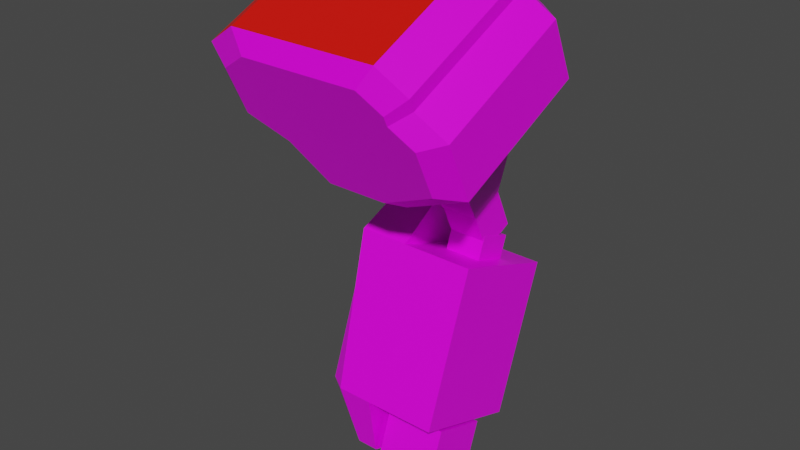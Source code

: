 # Source: mech_armr05.blend  (saved by Blender 2.92.15; exported with 4.5.12 LTS)
import bpy
from mathutils import Matrix  # noqa: F401  (used for matrix-valued properties, if any)

bpy.ops.wm.read_factory_settings(use_empty=True)
scene = bpy.context.scene
scene.name = 'Scene'

# ---- collections
col_armr05 = bpy.data.collections.new('armr05'); scene.collection.children.link(col_armr05)

# ---- images (referenced by path relative to the original .blend; pixels are not part of the script)
import os
ASSET_DIR = os.environ.get("B2B_ASSET_DIR", "")  # directory of the original .blend (textures are referenced by path, not embedded)
HERE = os.path.dirname(os.path.abspath(__file__))  # packed textures are extracted next to this script under _unpacked/

def load_image(name, relpath, width, height, colorspace="sRGB"):
    """Load a texture the original file referenced (path relative to the .blend, or extracted next to this script)."""
    p = next((c for c in (os.path.join(HERE, relpath), os.path.join(ASSET_DIR, relpath)) if relpath and os.path.exists(c)), "")
    if p:
        img = bpy.data.images.load(p, check_existing=True)
        img.name = name
    else:  # same state as the original file: an image datablock whose file is absent (Cycles renders it pink)
        img = bpy.data.images.new(name, width, height)
        img.source = "FILE"
        img.filepath = "//" + (relpath or name)
    img.colorspace_settings.name = colorspace
    return img
img_tex_armr05_png = load_image('tex_armr05.png', 'tex_armr05.png', 1024, 1024, 'sRGB')

# ---- materials (node trees are filled in below, after node groups)
mat_mat_armr = bpy.data.materials.new('mat_armr')
mat_mat_armr.alpha_threshold = 0.0
mat_mat_armr.use_backface_culling = True
mat_mat_armr.use_transparent_shadow = False
mat_mat_armr.line_color = (0.0, 0.0, 0.0, 1.0)
mat_mat_team = bpy.data.materials.new('mat_team')
mat_mat_team.use_backface_culling = True
mat_mat_team.use_transparent_shadow = False

# ---- material node trees
mat_mat_armr.use_nodes = True; mat_mat_armr.node_tree.nodes.clear()
_N = mat_mat_armr.node_tree.nodes; _L = mat_mat_armr.node_tree.links
n0 = _N.new('ShaderNodeOutputMaterial'); n0.name = 'Material Output'; n0.location = (300, 300)
n1 = _N.new('ShaderNodeBsdfPrincipled'); n1.name = 'Principled BSDF'; n1.location = (10, 300)
n1.distribution = 'GGX'
n1.subsurface_method = 'BURLEY'
n1.inputs[2].default_value = 0.4
n1.inputs[3].default_value = 1.45
n1.inputs[27].default_value = (0.0, 0.0, 0.0, 1.0)
n1.inputs[28].default_value = 1.0
n2 = _N.new('ShaderNodeTexImage'); n2.name = 'Image Texture.001'; n2.location = (-254, 300)
n2.image = img_tex_armr05_png
n2.interpolation = 'Closest'
_L.new(n1.outputs[0], n0.inputs[0])
_L.new(n2.outputs[0], n1.inputs[0])
n0.is_active_output = True
mat_mat_team.use_nodes = True; mat_mat_team.node_tree.nodes.clear()
_N = mat_mat_team.node_tree.nodes; _L = mat_mat_team.node_tree.links
n0 = _N.new('ShaderNodeBsdfPrincipled'); n0.name = 'Principled BSDF'; n0.location = (10, 300)
n0.distribution = 'GGX'
n0.subsurface_method = 'BURLEY'
n0.inputs[0].default_value = (0.8, 0.004458, 0.0, 1.0)
n0.inputs[3].default_value = 1.45
n0.inputs[27].default_value = (0.0, 0.0, 0.0, 1.0)
n0.inputs[28].default_value = 1.0
n1 = _N.new('ShaderNodeOutputMaterial'); n1.name = 'Material Output'; n1.location = (300, 300)
_L.new(n0.outputs[0], n1.inputs[0])
n1.is_active_output = True

# ---- world
world_world = bpy.data.worlds.new('World'); scene.world = world_world
world_world.use_nodes = True; world_world.node_tree.nodes.clear()
_N = world_world.node_tree.nodes; _L = world_world.node_tree.links
n0 = _N.new('ShaderNodeOutputWorld'); n0.name = 'World Output'; n0.location = (300, 300)
n1 = _N.new('ShaderNodeBackground'); n1.name = 'Background'; n1.location = (10, 300)
n1.inputs[0].default_value = (0.05088, 0.05088, 0.05088, 1.0)
_L.new(n1.outputs[0], n0.inputs[0])
n0.is_active_output = True
world_world.color = (0.05088, 0.05088, 0.05088)
world_world.use_sun_shadow = False
world_world.sun_shadow_jitter_overblur = 0.0

# ---- meshes
me_arm = bpy.data.meshes.new('arm')
me_arm.from_pydata([(-0.1317, 0.05456, -0.6855), (-0.1317, -0.01474, -0.6603), (-0.2055, 0.05456, -0.6855), (-0.2055, -0.01474, -0.6603), (-0.1075, 0.03753, -0.8033), (-0.1075, -0.07735, -0.7614), (-0.2297, 0.03753, -0.8033), (-0.2297, -0.07735, -0.7614), (-0.09584, -0.0352, -0.09662), (-0.09584, 0.09671, -0.03511), (-0.2414, -0.0352, -0.09662), (-0.2414, 0.09671, -0.03511), (-0.09584, 0.001707, -0.1758), (-0.09584, 0.1336, -0.1143), (-0.2414, 0.001707, -0.1758), (-0.2414, 0.1336, -0.1143), (-0.1322, 0.08389, -0.2659), (-0.1322, 0.1498, -0.2352), (-0.205, 0.08389, -0.2659), (-0.205, 0.1498, -0.2352), (-0.205, 0.1868, -0.3143), (-0.205, 0.1208, -0.3451), (-0.1322, 0.1868, -0.3143), (-0.1322, 0.1208, -0.3451), (-0.09584, -0.08987, 0.02063), (-0.09584, 0.04203, 0.08214), (-0.2414, -0.08987, 0.02063), (-0.2414, 0.04203, 0.08214), (-0.1075, 0.07735, -0.6938), (-0.1075, -0.03753, -0.652), (-0.2297, 0.07735, -0.6938), (-0.2297, -0.03753, -0.652), (-0.1317, 0.1818, -0.336), (-0.1317, 0.1125, -0.3108), (-0.2055, 0.1818, -0.336), (-0.2055, 0.1125, -0.3108), (-0.01, -0.1085, -0.122), (-0.485, -0.1402, -0.05402), (-0.01, -0.1613, -0.008705), (-0.485, -0.193, 0.05927), (-0.41, -0.2141, 0.1046), (-0.06, -0.1824, 0.03661), (-0.16, -0.07678, -0.19), (-0.31, -0.07678, -0.19), (-0.385, -0.119, -0.09934), (-0.11, -0.2141, 0.1046), (-0.06, -0.193, 0.05927), (-0.01, 0.1634, 0.004792), (-0.485, 0.1317, 0.07277), (-0.01, 0.1106, 0.1181), (-0.485, 0.07889, 0.1861), (-0.41, 0.05776, 0.2314), (-0.06, 0.08945, 0.1634), (-0.16, 0.1951, -0.06318), (-0.31, 0.1951, -0.06318), (-0.385, 0.1528, 0.02745), (-0.11, 0.05776, 0.2314), (-0.06, 0.07889, 0.1861), (-0.05318, -0.1868, -0.02509), (-0.05318, -0.1445, -0.1157), (-0.3532, -0.153, -0.0976), (-0.4332, -0.1699, -0.06134), (-0.4332, -0.2121, 0.02929), (-0.09318, -0.2037, 0.01116), (-0.3732, -0.229, 0.06554), (-0.09318, -0.2121, 0.02929), (-0.1732, -0.1192, -0.1701), (-0.2932, -0.1192, -0.1701), (-0.1332, -0.229, 0.06554), (-0.05318, 0.1395, 0.1271), (-0.05318, 0.1818, 0.03642), (-0.3532, 0.1733, 0.05455), (-0.4332, 0.1564, 0.0908), (-0.4332, 0.1141, 0.1814), (-0.09318, 0.1226, 0.1633), (-0.3732, 0.09724, 0.2177), (-0.09318, 0.1141, 0.1814), (-0.1732, 0.2071, -0.01796), (-0.2932, 0.2071, -0.01796), (-0.1332, 0.09724, 0.2177), (-0.2714, 0.1378, -0.1787), (-0.3146, 0.1337, -0.19), (-0.2714, 0.2506, -0.2197), (-0.3146, 0.2465, -0.231), (-0.2426, 0.1029, -0.2746), (-0.329, 0.1029, -0.2746), (-0.2426, 0.2157, -0.3156), (-0.329, 0.2157, -0.3156), (-0.2426, 0.01985, -0.3273), (-0.3434, 0.01985, -0.3273), (-0.2426, 0.2454, -0.4094), (-0.3434, 0.2454, -0.4094), (-0.2426, -0.08686, -0.6205), (-0.3146, -0.08686, -0.6205), (-0.2426, 0.1387, -0.7026), (-0.3146, 0.1387, -0.7026), (-0.2429, -0.06758, -0.743), (-0.2861, -0.06758, -0.743), (-0.2429, 0.04518, -0.784), (-0.2861, 0.04518, -0.784), (-0.3512, 0.02321, -0.3883), (-0.3512, 0.2036, -0.454), (-0.3512, -0.06216, -0.6228), (-0.3512, 0.1183, -0.6885), (-0.3284, -0.04349, -0.7119), (-0.3284, 0.04672, -0.7447), (-0.09861, -0.08686, -0.6205), (-0.09861, 0.01985, -0.3273), (-0.09861, 0.1387, -0.7026), (-0.09861, 0.2454, -0.4094)], [], [(1, 33, 35, 3), (5, 7, 6, 4), (31, 7, 5, 29), (30, 6, 7, 31), (28, 4, 6, 30), (29, 5, 4, 28), (10, 26, 27, 11), (10, 14, 12, 8), (15, 19, 18, 14), (9, 13, 15, 11), (11, 15, 14, 10), (8, 12, 13, 9), (12, 16, 17, 13), (14, 18, 16, 12), (13, 17, 19, 15), (17, 22, 20, 19), (18, 21, 23, 16), (19, 20, 21, 18), (16, 23, 22, 17), (25, 27, 26, 24), (9, 25, 24, 8), (8, 24, 26, 10), (11, 27, 25, 9), (1, 29, 28, 0), (2, 30, 31, 3), (0, 28, 30, 2), (3, 31, 29, 1), (33, 32, 34, 35), (3, 35, 34, 2), (2, 34, 32, 0), (0, 32, 33, 1), (40, 39, 62, 64), (56, 57, 76, 79), (46, 41, 52, 57), (37, 39, 50, 48), (40, 45, 56, 51), (36, 42, 53, 47), (41, 38, 49, 52), (45, 46, 57, 56), (38, 36, 47, 49), (42, 43, 54, 53), (39, 40, 51, 50), (44, 37, 48, 55), (43, 44, 55, 54), (59, 58, 63, 65, 68, 64, 62, 61, 60, 67, 66), (37, 44, 60, 61), (44, 43, 67, 60), (41, 46, 65, 63), (39, 37, 61, 62), (45, 40, 64, 68), (42, 36, 59, 66), (38, 41, 63, 58), (46, 45, 68, 65), (36, 38, 58, 59), (43, 42, 66, 67), (70, 77, 78, 71, 72, 73, 75, 79, 76, 74, 69), (49, 47, 70, 69), (53, 54, 78, 77), (50, 51, 75, 73), (55, 48, 72, 71), (54, 55, 71, 78), (57, 52, 74, 76), (48, 50, 73, 72), (51, 56, 79, 75), (47, 53, 77, 70), (52, 49, 69, 74), (80, 82, 83, 81), (87, 86, 90, 91), (83, 82, 86, 87), (80, 81, 85, 84), (81, 83, 87, 85), (82, 80, 84, 86), (93, 89, 100, 102), (84, 85, 89, 88), (85, 87, 91, 89), (86, 84, 88, 90), (95, 94, 98, 99), (91, 90, 94, 95), (88, 89, 93, 92), (96, 97, 99, 98), (92, 93, 97, 96), (89, 91, 101, 100), (94, 92, 96, 98), (100, 101, 103, 102), (102, 103, 105, 104), (97, 93, 102, 104), (99, 97, 104, 105), (91, 95, 103, 101), (95, 99, 105, 103), (106, 108, 109, 107), (108, 94, 90, 109), (92, 106, 107, 88), (108, 106, 92, 94), (90, 88, 107, 109)])
me_arm.polygons.foreach_set('material_index', [0, 0, 0, 0, 0, 0, 0, 0, 0, 0, 0, 0, 0, 0, 0, 0, 0, 0, 0, 0, 0, 0, 0, 0, 0, 0, 0, 0, 0, 0, 0, 0, 0, 0, 1, 1, 0, 0, 0, 0, 0, 1, 0, 0, 0, 0, 0, 0, 0, 0, 0, 0, 0, 0, 0, 0, 0, 0, 0, 0, 0, 0, 0, 0, 0, 0, 0, 0, 0, 0, 0, 0, 0, 0, 0, 0, 0, 0, 0, 0, 0, 0, 0, 0, 0, 0, 0, 0, 0, 0, 0, 0, 0, 0])
_uv = me_arm.uv_layers.new(name='UVMap')
_uv.uv.foreach_set('vector', [0.8793, 0.5933, 0.8793, 0.775, 0.9176, 0.775, 0.9176, 0.5933, 0.8666, 0.5181, 0.9302, 0.5181, 0.9302, 0.5779, 0.8666, 0.5779, 0.9302, 0.5977, 0.9302, 0.5408, 0.8666, 0.5408, 0.8666, 0.5977, 0.2123, 0.5759, 0.1916, 0.519, 0.1319, 0.5408, 0.1526, 0.5977, 0.8666, 0.5759, 0.8666, 0.519, 0.9302, 0.519, 0.9302, 0.5759, 0.1526, 0.5977, 0.1319, 0.5408, 0.1916, 0.519, 0.2123, 0.5759, 0.1538, 0.8864, 0.1254, 0.9473, 0.1939, 0.9793, 0.2224, 0.9184, 0.9363, 0.8864, 0.9363, 0.8452, 0.8606, 0.8452, 0.8606, 0.8864, 0.2415, 0.8772, 0.25, 0.8144, 0.2157, 0.7984, 0.173, 0.8452, 0.8606, 0.9184, 0.8606, 0.8772, 0.9363, 0.8772, 0.9363, 0.9184, 0.2224, 0.9184, 0.2415, 0.8772, 0.173, 0.8452, 0.1538, 0.8864, 0.1538, 0.8864, 0.173, 0.8452, 0.2415, 0.8772, 0.2224, 0.9184, 0.173, 0.8452, 0.2157, 0.7984, 0.25, 0.8144, 0.2415, 0.8772, 0.9363, 0.8452, 0.9173, 0.7984, 0.8795, 0.7984, 0.8606, 0.8452, 0.8606, 0.8772, 0.8795, 0.8144, 0.9173, 0.8144, 0.9363, 0.8772, 0.8795, 0.8144, 0.8795, 0.7732, 0.9173, 0.7732, 0.9173, 0.8144, 0.9173, 0.7984, 0.9173, 0.7572, 0.8795, 0.7572, 0.8795, 0.7984, 0.25, 0.8144, 0.2692, 0.7732, 0.2349, 0.7572, 0.2157, 0.7984, 0.2157, 0.7984, 0.2349, 0.7572, 0.2692, 0.7732, 0.25, 0.8144, 0.8606, 0.5802, 0.9363, 0.5802, 0.9363, 0.5116, 0.8606, 0.5116, 0.2224, 0.9184, 0.1939, 0.9793, 0.1254, 0.9473, 0.1538, 0.8864, 0.8606, 0.8864, 0.8606, 0.9473, 0.9363, 0.9473, 0.9363, 0.8864, 0.9363, 0.9184, 0.9363, 0.9793, 0.8606, 0.9793, 0.8606, 0.9184, 0.8793, 0.5507, 0.8666, 0.5388, 0.8666, 0.5986, 0.8793, 0.5867, 0.9176, 0.5867, 0.9302, 0.5986, 0.9302, 0.5388, 0.9176, 0.5507, 0.8793, 0.5867, 0.8666, 0.5986, 0.9302, 0.5986, 0.9176, 0.5867, 0.9176, 0.5507, 0.9302, 0.5388, 0.8666, 0.5388, 0.8793, 0.5507, 0.8793, 0.6168, 0.8793, 0.6528, 0.9176, 0.6528, 0.9176, 0.6168, 0.1644, 0.5933, 0.2306, 0.775, 0.2666, 0.7619, 0.2004, 0.5802, 0.9176, 0.5802, 0.9176, 0.7619, 0.8793, 0.7619, 0.8793, 0.5802, 0.2004, 0.5802, 0.2666, 0.7619, 0.2306, 0.775, 0.1644, 0.5933, 0.06186, 0.3227, 0.06186, 0.2412, 0.01323, 0.2706, 0.01323, 0.3358, 0.3332, 0.594, 0.3332, 0.6579, 0.3762, 0.6489, 0.3762, 0.5978, 0.06186, 0.6579, 0.06186, 0.6805, 0.3332, 0.6805, 0.3332, 0.6579, 0.06186, 0.1281, 0.06186, 0.2412, 0.3332, 0.2412, 0.3332, 0.1281, 0.06186, 0.3227, 0.06186, 0.594, 0.3332, 0.594, 0.3332, 0.3227, 0.8031, 0.05527, 0.6514, 0.05527, 0.6514, 0.3266, 0.8031, 0.3266, 0.9801, 0.05527, 0.9161, 0.05527, 0.9161, 0.3266, 0.9801, 0.3266, 0.06186, 0.594, 0.06186, 0.6579, 0.3332, 0.6579, 0.3332, 0.594, 0.9161, 0.05527, 0.8031, 0.05527, 0.8031, 0.3266, 0.9161, 0.3266, 0.6514, 0.05527, 0.5158, 0.05527, 0.5158, 0.3266, 0.6514, 0.3266, 0.06186, 0.2412, 0.06186, 0.3227, 0.3332, 0.3227, 0.3332, 0.2412, 0.06186, 0.02702, 0.06186, 0.1281, 0.3332, 0.1281, 0.3332, 0.02702, 0.5158, 0.05527, 0.4027, 0.05527, 0.4027, 0.3266, 0.5158, 0.3266, 0.5836, 0.3895, 0.4932, 0.3895, 0.457, 0.4257, 0.4389, 0.4257, 0.4027, 0.4619, 0.4027, 0.6789, 0.4389, 0.7332, 0.5293, 0.7332, 0.5655, 0.6608, 0.6379, 0.6066, 0.6379, 0.4981, 0.06186, 0.1281, 0.06186, 0.02702, 0.02447, 0.007717, 0.02447, 0.0886, 0.4027, 0.05527, 0.5158, 0.05527, 0.4989, 0.01358, 0.4085, 0.01358, 0.06186, 0.6805, 0.06186, 0.6579, 0.02141, 0.6752, 0.02141, 0.6933, 0.06186, 0.2412, 0.06186, 0.1281, 0.007717, 0.1335, 0.007717, 0.2239, 0.06186, 0.594, 0.06186, 0.3227, 0.02407, 0.356, 0.02407, 0.573, 0.6514, 0.05527, 0.8031, 0.05527, 0.7766, 0.01147, 0.6553, 0.01147, 0.9161, 0.05527, 0.9801, 0.05527, 0.9923, 0.01465, 0.9411, 0.01465, 0.06186, 0.6579, 0.06186, 0.594, 0.01881, 0.5978, 0.01881, 0.6489, 0.8031, 0.05527, 0.9161, 0.05527, 0.9124, 0.007717, 0.822, 0.007717, 0.5158, 0.05527, 0.6514, 0.05527, 0.6395, 0.01295, 0.531, 0.01295, 0.7076, 0.3895, 0.6533, 0.4981, 0.6533, 0.6066, 0.7256, 0.6608, 0.7618, 0.7332, 0.8523, 0.7332, 0.8884, 0.6789, 0.8884, 0.4619, 0.8523, 0.4257, 0.8342, 0.4257, 0.798, 0.3895, 0.9161, 0.3266, 0.8031, 0.3266, 0.822, 0.3741, 0.9124, 0.3741, 0.6514, 0.3266, 0.5158, 0.3266, 0.531, 0.3689, 0.6395, 0.3689, 0.3332, 0.2412, 0.3332, 0.3227, 0.3818, 0.3358, 0.3818, 0.2706, 0.3332, 0.02702, 0.3332, 0.1281, 0.3706, 0.0886, 0.3706, 0.007717, 0.5158, 0.3266, 0.4027, 0.3266, 0.4085, 0.3683, 0.4989, 0.3683, 0.3332, 0.6579, 0.3332, 0.6805, 0.3736, 0.6933, 0.3736, 0.6752, 0.3332, 0.1281, 0.3332, 0.2412, 0.3873, 0.2239, 0.3873, 0.1335, 0.3332, 0.3227, 0.3332, 0.594, 0.371, 0.573, 0.371, 0.356, 0.8031, 0.3266, 0.6514, 0.3266, 0.6553, 0.3704, 0.7766, 0.3704, 0.9801, 0.3266, 0.9161, 0.3266, 0.9411, 0.3672, 0.9923, 0.3672, 0.007131, 0.8385, 0.007131, 0.9414, 0.04559, 0.9414, 0.04559, 0.8385, 0.6262, 0.4647, 0.7026, 0.4654, 0.7034, 0.3785, 0.6143, 0.3776, 0.6382, 0.5444, 0.6763, 0.5553, 0.7026, 0.4654, 0.6262, 0.4647, 0.5547, 0.007131, 0.5166, 0.01808, 0.5046, 0.09773, 0.5809, 0.09703, 0.04559, 0.8385, 0.04559, 0.9414, 0.1238, 0.9414, 0.1238, 0.8385, 0.1821, 0.7727, 0.2851, 0.7727, 0.2851, 0.6818, 0.1821, 0.6818, 0.5216, 0.4459, 0.4927, 0.1848, 0.4743, 0.2353, 0.4853, 0.4449, 0.5809, 0.09703, 0.5046, 0.09773, 0.4927, 0.1848, 0.5817, 0.184, 0.1238, 0.8385, 0.1238, 0.9414, 0.1918, 0.9929, 0.1918, 0.787, 0.1821, 0.6818, 0.2851, 0.6818, 0.3365, 0.6149, 0.1307, 0.6149, 0.6433, 0.1166, 0.7034, 0.1129, 0.6918, 0.007131, 0.655, 0.01107, 0.6143, 0.3776, 0.7034, 0.3785, 0.7034, 0.1129, 0.6433, 0.1166, 0.5817, 0.184, 0.4927, 0.1848, 0.5216, 0.4459, 0.5817, 0.4496, 0.6092, 0.8385, 0.5722, 0.8385, 0.5722, 0.9414, 0.6092, 0.9414, 0.5817, 0.4496, 0.5216, 0.4459, 0.5333, 0.5514, 0.5702, 0.5553, 0.1918, 0.787, 0.1918, 0.9929, 0.2404, 0.9723, 0.2404, 0.8076, 0.1307, 0.1002, 0.3365, 0.1002, 0.2851, 0.007131, 0.1821, 0.007131, 0.2404, 0.8076, 0.2404, 0.9723, 0.4545, 0.9723, 0.4545, 0.8076, 0.4545, 0.8076, 0.4545, 0.9723, 0.5237, 0.9311, 0.5237, 0.8488, 0.5333, 0.5514, 0.5216, 0.4459, 0.4853, 0.4449, 0.4906, 0.5244, 0.5722, 0.9414, 0.5722, 0.8385, 0.5237, 0.8488, 0.5237, 0.9311, 0.6143, 0.3776, 0.6433, 0.1166, 0.607, 0.1175, 0.596, 0.3271, 0.6433, 0.1166, 0.655, 0.01107, 0.6123, 0.03803, 0.607, 0.1175, 0.3365, 0.2237, 0.1307, 0.2237, 0.1307, 0.4914, 0.3365, 0.4914, 0.1307, 0.2237, 0.007132, 0.2237, 0.007131, 0.4914, 0.1307, 0.4914, 0.4601, 0.2237, 0.3365, 0.2237, 0.3365, 0.4914, 0.4601, 0.4914, 0.1307, 0.2237, 0.3365, 0.2237, 0.3365, 0.1002, 0.1307, 0.1002, 0.1307, 0.6149, 0.3365, 0.6149, 0.3365, 0.4914, 0.1307, 0.4914])
me_arm.materials.append(mat_mat_armr)
me_arm.materials.append(mat_mat_team)
me_arm.use_remesh_preserve_volume = False
me_arm.use_remesh_preserve_attributes = False
me_arm.use_mirror_vertex_groups = False
me_arm.update()
arm_armature_001 = bpy.data.armatures.new('Armature.001')  # bones are not reproduced

# ---- objects
ob_armature = bpy.data.objects.new('Armature', arm_armature_001)
ob_arm = bpy.data.objects.new('arm', me_arm)

# ---- transforms, parenting, visibility, modifiers, constraints
ob_armature.location = (0.0, 0.0, 0.0)
ob_armature.lineart.crease_threshold = 0.0
ob_arm.location = (0.0, 0.0, 0.0)
ob_arm.lock_rotations_4d = False
ob_arm.empty_display_type = 'ARROWS'
ob_arm.lineart.crease_threshold = 0.0
_vg = ob_arm.vertex_groups.new(name='lower')
_vg.add([0, 1, 2, 3, 4, 5, 6, 7, 28, 29, 30, 31, 32, 33, 34, 35, 80, 81, 82, 83, 84, 85, 86, 87, 88, 89, 90, 91, 92, 93, 94, 95, 96, 97, 98, 99, 100, 101, 102, 103, 104, 105, 106, 107, 108, 109], 1.0, 'REPLACE')
_vg = ob_arm.vertex_groups.new(name='upper')
_vg.add([8, 9, 10, 11, 12, 13, 14, 15, 16, 17, 18, 19, 20, 21, 22, 23, 24, 25, 26, 27], 1.0, 'REPLACE')
_vg = ob_arm.vertex_groups.new(name='shoulder')
_vg.add([36, 37, 38, 39, 40, 41, 42, 43, 44, 45, 46, 47, 48, 49, 50, 51, 52, 53, 54, 55, 56, 57, 58, 59, 60, 61, 62, 63, 64, 65, 66, 67, 68, 69, 70, 71, 72, 73, 74, 75, 76, 77, 78, 79], 1.0, 'REPLACE')
_m = ob_arm.modifiers.new('Armature', 'ARMATURE')

# ---- collection membership
col_armr05.objects.link(ob_armature)
col_armr05.objects.link(ob_arm)

# ---- scene / render settings (as saved in the file)
scene.frame_start = 1; scene.frame_end = 250; scene.frame_set(1)
scene.render.engine = 'BLENDER_EEVEE_NEXT'
scene.cycles.use_denoising = False
scene.cycles.samples = 128
scene.cycles.sampling_pattern = 'TABULATED_SOBOL'
scene.cycles.use_adaptive_sampling = False
scene.cycles.use_light_tree = False
scene.view_settings.view_transform = 'Filmic'
bpy.context.view_layer.update()

# ---- added for rendering (the .blend has no active camera and no usable light): camera, sun
cam_auto = bpy.data.cameras.new('AutoCamera')
cam_auto.lens = 50.0
cam_auto.sensor_width = 36.0
cam_auto.clip_end = 1000.0
ob_auto_camera = bpy.data.objects.new('AutoCamera', cam_auto)
scene.collection.objects.link(ob_auto_camera)
ob_auto_camera.location = (0.895473, -1.3608, 0.628436)
ob_auto_camera.rotation_euler = (1.09748, -7.21219e-08, 0.694738)
scene.camera = ob_auto_camera
light_auto_sun = bpy.data.lights.new('AutoSun', 'SUN')
light_auto_sun.energy = 3.0
light_auto_sun.angle = 0.0523599
ob_auto_sun = bpy.data.objects.new('AutoSun', light_auto_sun)
scene.collection.objects.link(ob_auto_sun)
ob_auto_sun.rotation_euler = (0.872665, 0.174533, 0.523599)
bpy.context.view_layer.update()

